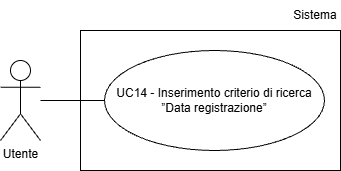

The diagram above was exported from draw.io. Its source (the exported page's mxGraphModel, read from the mxfile embedded in the PNG):
<mxGraphModel dx="1042" dy="561" grid="1" gridSize="10" guides="1" tooltips="1" connect="1" arrows="1" fold="1" page="1" pageScale="1" pageWidth="827" pageHeight="1169" math="0" shadow="0">
  <root>
    <mxCell id="0" />
    <mxCell id="1" parent="0" />
    <mxCell id="CAe997Ofli2ZaF8wTRyJ-1" parent="1" style="shape=umlActor;verticalLabelPosition=bottom;verticalAlign=top;html=1;outlineConnect=0;" value="Utente" vertex="1">
      <mxGeometry height="80" width="40" x="200" y="210" as="geometry" />
    </mxCell>
    <mxCell id="CAe997Ofli2ZaF8wTRyJ-3" parent="1" style="ellipse;whiteSpace=wrap;html=1;align=center;" value="UC14 - Inserimento criterio di ricerca ”Data registrazione”" vertex="1">
      <mxGeometry height="100" width="220" x="304" y="200" as="geometry" />
    </mxCell>
    <mxCell id="CAe997Ofli2ZaF8wTRyJ-4" edge="1" parent="1" style="endArrow=none;html=1;rounded=0;entryX=0;entryY=0.5;entryDx=0;entryDy=0;" target="CAe997Ofli2ZaF8wTRyJ-3">
      <mxGeometry height="50" relative="1" width="50" as="geometry">
        <mxPoint x="240" y="250" as="sourcePoint" />
      </mxGeometry>
    </mxCell>
    <mxCell id="GYivvbMmfuGaeu1W7cVF-1" parent="1" style="rounded=0;whiteSpace=wrap;html=1;fillColor=none;" value="" vertex="1">
      <mxGeometry height="140" width="260" x="280" y="180" as="geometry" />
    </mxCell>
    <mxCell id="GYivvbMmfuGaeu1W7cVF-2" parent="1" style="text;html=1;whiteSpace=wrap;strokeColor=none;fillColor=none;align=center;verticalAlign=middle;rounded=0;" value="Sistema" vertex="1">
      <mxGeometry height="30" width="50" x="490" y="150" as="geometry" />
    </mxCell>
  </root>
</mxGraphModel>